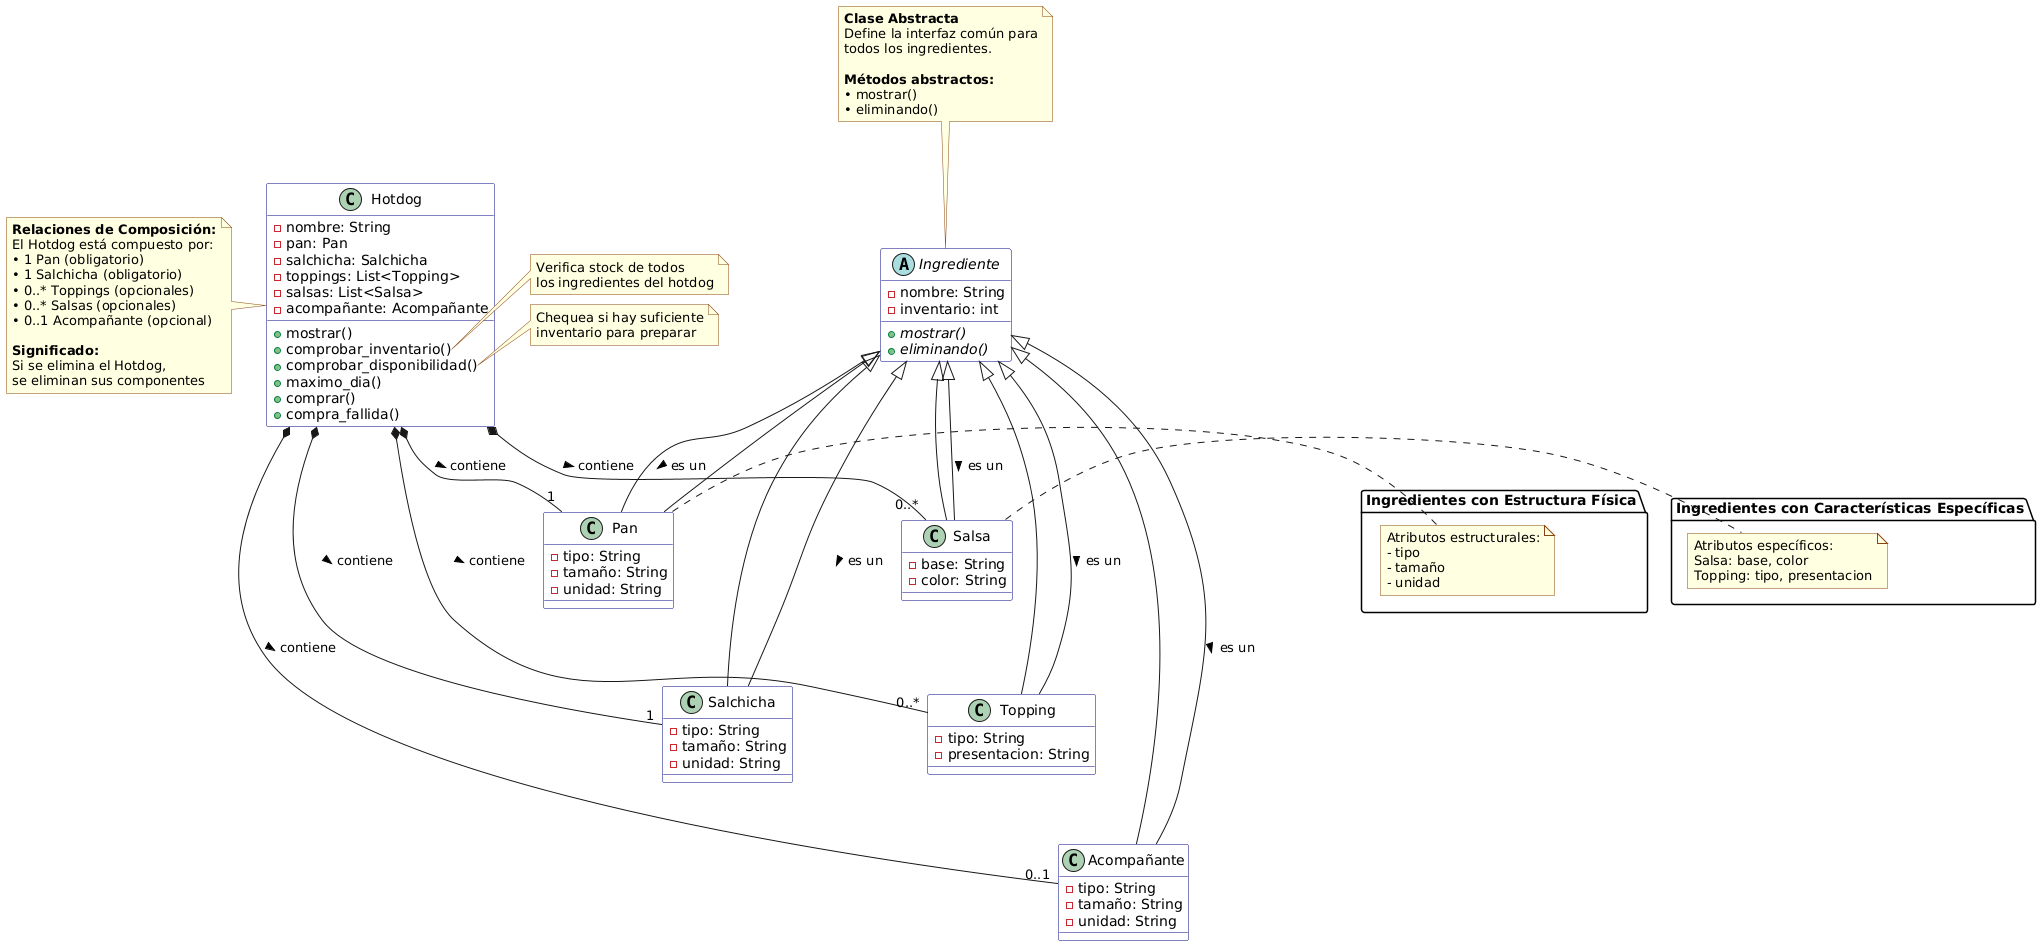

The diagram above was rendered by PlantUML. Its source (embedded in the PNG):
@startuml
' Clase abstracta padre
abstract class Ingrediente {
  - nombre: String
  - inventario: int
  + {abstract} mostrar()
  + {abstract} eliminando()
}

' Clases hijas con todos sus atributos
class Pan extends Ingrediente {
  - tipo: String
  - tamaño: String
  - unidad: String
}

class Salchicha extends Ingrediente {
  - tipo: String
  - tamaño: String
  - unidad: String
}

class Salsa extends Ingrediente {
  - base: String
  - color: String
}

class Topping extends Ingrediente {
  - tipo: String
  - presentacion: String
}

class Acompañante extends Ingrediente {
  - tipo: String
  - tamaño: String
  - unidad: String
}

' Clase Hotdog con todos sus métodos
class Hotdog {
  - nombre: String
  - pan: Pan
  - salchicha: Salchicha
  - toppings: List<Topping>
  - salsas: List<Salsa>
  - acompañante: Acompañante
  + mostrar()
  + comprobar_inventario()
  + comprobar_disponibilidad()
  + maximo_dia()
  + comprar()
  + compra_fallida()
}

' RELACIONES DE COMPOSICIÓN (Fuerte)
Hotdog *-- "1" Pan : contiene >
Hotdog *-- "1" Salchicha : contiene >
Hotdog *-- "0..*" Topping : contiene >
Hotdog *-- "0..*" Salsa : contiene >
Hotdog *-- "0..1" Acompañante : contiene >

' RELACIONES DE HERENCIA
Ingrediente <|-- Pan : es un >
Ingrediente <|-- Salchicha : es un >
Ingrediente <|-- Salsa : es un >
Ingrediente <|-- Topping : es un >
Ingrediente <|-- Acompañante : es un >

' PAQUETES PARA AGRUPAR CLASES SIMILARES
package "Ingredientes con Estructura Física" {
  Pan -[hidden]- Salchicha
  Salchicha -[hidden]- Acompañante
  note right of Pan
    Atributos estructurales:
    - tipo
    - tamaño  
    - unidad
  end note
}

package "Ingredientes con Características Específicas" {
  Salsa -[hidden]- Topping
  note right of Salsa
    Atributos específicos:
    Salsa: base, color
    Topping: tipo, presentacion
  end note
}

' NOTAS EXPLICATIVAS
note left of Hotdog
  <b>Relaciones de Composición:</b>
  El Hotdog está compuesto por:
  • 1 Pan (obligatorio)
  • 1 Salchicha (obligatorio) 
  • 0..* Toppings (opcionales)
  • 0..* Salsas (opcionales)
  • 0..1 Acompañante (opcional)

  <b>Significado:</b>
  Si se elimina el Hotdog,
  se eliminan sus componentes
end note

note top of Ingrediente
  <b>Clase Abstracta</b>
  Define la interfaz común para
  todos los ingredientes.

  <b>Métodos abstractos:</b>
  • mostrar()
  • eliminando()
end note

note right of Hotdog::comprobar_inventario
  Verifica stock de todos
  los ingredientes del hotdog
end note

note right of Hotdog::comprobar_disponibilidad
  Chequea si hay suficiente
  inventario para preparar
end note

' ESTILOS PARA MEJOR VISUALIZACIÓN
skinparam class {
  BackgroundColor Ingrediente #F0F8FF
  BackgroundColor Hotdog #FFF0F5
  BackgroundColor Pan|Salchicha|Acompañante #F0FFF0
  BackgroundColor Salsa|Topping #FFFACD
  BorderColor #000080
  ArrowColor #000080
}

skinparam note {
  BackgroundColor #FFFFE0
  BorderColor #8B4513
}
@enduml